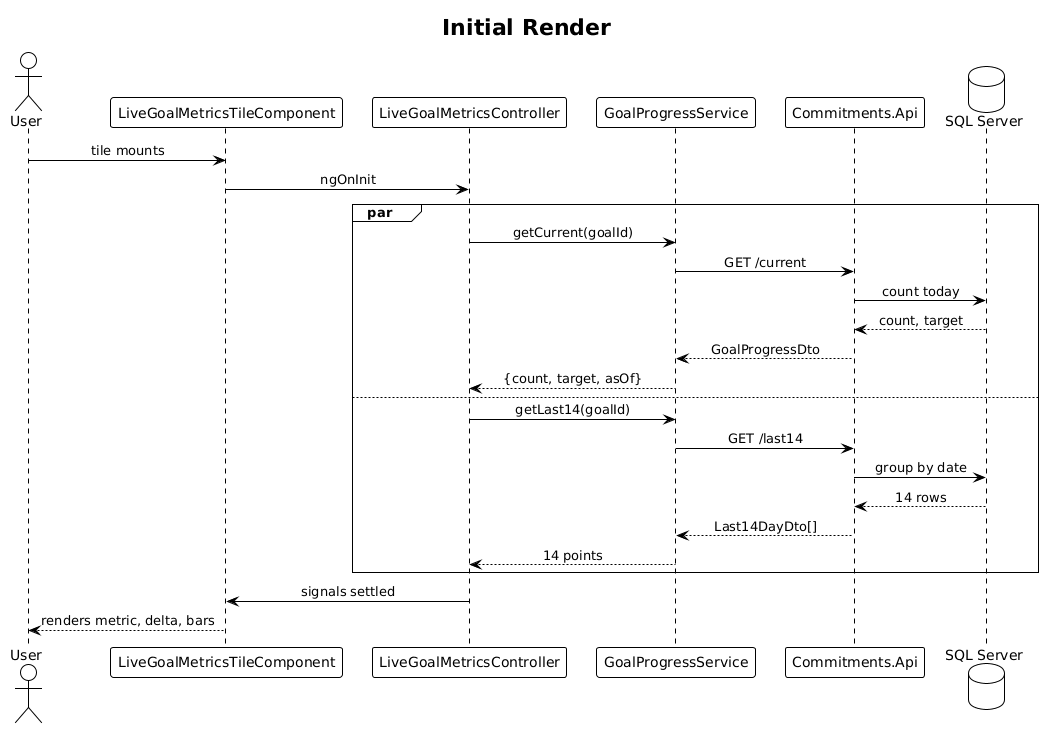

The diagram above was rendered by PlantUML. Its source (embedded in the PNG):
@startuml
!theme plain
skinparam sequenceMessageAlign center

title Initial Render

actor User
participant LiveGoalMetricsTileComponent as Comp
participant LiveGoalMetricsController as Ctrl
participant GoalProgressService as Svc
participant "Commitments.Api" as Api
database "SQL Server" as DB

User -> Comp: tile mounts
Comp -> Ctrl: ngOnInit
par
    Ctrl -> Svc: getCurrent(goalId)
    Svc -> Api: GET /current
    Api -> DB: count today
    DB --> Api: count, target
    Api --> Svc: GoalProgressDto
    Svc --> Ctrl: {count, target, asOf}
also
    Ctrl -> Svc: getLast14(goalId)
    Svc -> Api: GET /last14
    Api -> DB: group by date
    DB --> Api: 14 rows
    Api --> Svc: Last14DayDto[]
    Svc --> Ctrl: 14 points
end
Ctrl -> Comp: signals settled
Comp --> User: renders metric, delta, bars
@enduml